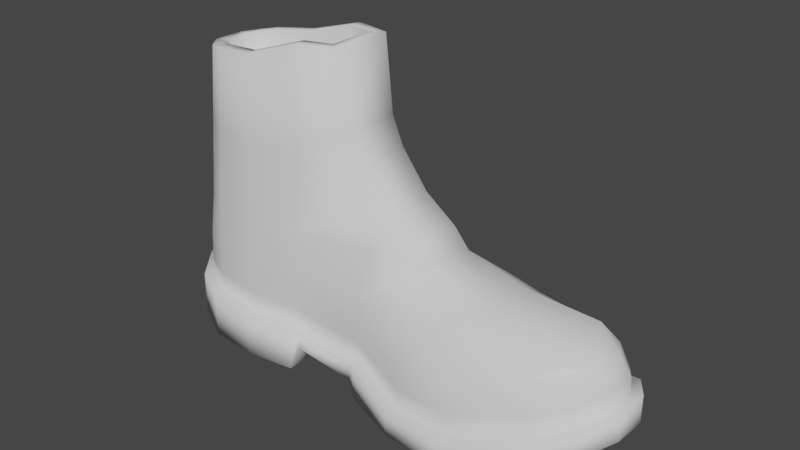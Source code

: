 # Source: timbs.blend  (saved by Blender 2.93.21; exported with 4.5.12 LTS)
import bpy
from mathutils import Matrix  # noqa: F401  (used for matrix-valued properties, if any)

bpy.ops.wm.read_factory_settings(use_empty=True)
scene = bpy.context.scene
scene.name = 'Scene'

# ---- collections
col_collection = bpy.data.collections.new('Collection'); scene.collection.children.link(col_collection)

# ---- world
world_world = bpy.data.worlds.new('World'); scene.world = world_world
world_world.use_nodes = True; world_world.node_tree.nodes.clear()
_N = world_world.node_tree.nodes; _L = world_world.node_tree.links
n0 = _N.new('ShaderNodeOutputWorld'); n0.name = 'World Output'; n0.location = (300, 300)
n1 = _N.new('ShaderNodeBackground'); n1.name = 'Background'; n1.location = (10, 300)
n1.inputs[0].default_value = (0.05088, 0.05088, 0.05088, 1.0)
_L.new(n1.outputs[0], n0.inputs[0])
n0.is_active_output = True
world_world.color = (0.05088, 0.05088, 0.05088)
world_world.use_sun_shadow = False
world_world.sun_shadow_jitter_overblur = 0.0

# ---- meshes
me_plane_001 = bpy.data.meshes.new('Plane.001')
me_plane_001.from_pydata([(-1.124, -0.9511, 0.3378), (-0.2286, -0.9391, 0.2303), (-1.217, 0.8671, 0.3378), (-0.2511, 0.8755, 0.2303), (-1.237, -1.02, 0.0), (-1.33, 0.7985, 0.0), (-1.93, -1.115, 0.0), (-2.029, 0.8116, 0.0), (-2.64, -1.068, 0.0), (-2.735, 0.7768, 0.0), (0.7045, -1.302, 0.0), (0.788, 1.047, 0.0), (1.607, -1.441, 0.06143), (1.697, 1.112, 0.06143), (2.617, -1.173, 0.3532), (2.687, 0.8204, 0.3532), (3.119, -0.8867, 0.5682), (3.169, 0.5228, 0.5682), (-3.052, -0.891, 0.1536), (-3.126, 0.5672, 0.1536), (-1.186, 0.261, 0.3378), (-1.155, -0.345, 0.3378), (-0.2361, -0.3342, 0.2303), (-0.2436, 0.2706, 0.2303), (-1.299, 0.1924, 0.0), (-1.268, -0.4137, 0.0), (-1.996, 0.1695, 0.0), (-1.963, -0.4727, 0.0), (-2.703, 0.162, 0.0), (-2.672, -0.4528, 0.0), (0.7323, -0.5193, 0.0), (0.7602, 0.2637, 0.0), (1.637, -0.5895, 0.06143), (1.667, 0.2615, 0.06143), (2.64, -0.5086, 0.3532), (2.664, 0.1559, 0.3532), (3.429, -0.4078, 0.7217), (3.446, 0.06205, 0.7217), (-3.456, 0.07652, 0.3225), (-3.431, -0.4095, 0.3225), (-0.1361, 0.8945, 0.0), (-0.1254, -0.9793, 0.0), (-0.1326, 0.2699, 0.0), (-0.129, -0.3547, 0.0), (-1.124, -0.9511, 0.5989), (-0.1341, -0.8059, 0.4908), (-1.23, 0.6742, 0.599), (-0.2511, 0.8755, 0.4912), (-1.237, -1.02, 0.5989), (-1.95, -0.9306, 2.021), (-1.93, -1.115, 0.645), (-2.027, 0.6532, 0.6453), (-2.64, -1.068, 0.7064), (-2.692, 0.6204, 0.7009), (0.7452, -1.148, 0.3812), (0.788, 1.047, 0.3839), (1.6, -1.279, 0.4553), (1.697, 1.112, 0.4607), (2.564, -1.024, 0.715), (2.687, 0.8204, 0.7371), (3.024, -0.7634, 0.9212), (3.069, 0.4026, 0.9232), (-2.954, -0.761, 0.7518), (-3.019, 0.4456, 0.7522), (-0.5572, -0.57, 3.478), (-0.544, 0.3421, 3.478), (-0.3751, 0.3421, 3.079), (-0.3883, -0.57, 3.079), (0.04172, -0.5267, 2.588), (0.05487, 0.2949, 2.588), (0.5156, 0.2949, 2.25), (0.5024, -0.5267, 2.25), (0.7168, -0.5514, 1.958), (0.7312, 0.3195, 1.958), (1.698, 0.2283, 1.789), (1.685, -0.461, 1.789), (2.714, -0.461, 1.743), (2.727, 0.2283, 1.743), (3.139, 0.01634, 1.546), (3.126, -0.3532, 1.546), (3.288, -0.3543, 1.053), (3.301, 0.01529, 1.053), (-3.297, 0.03152, 0.7927), (-3.277, -0.3508, 0.7927), (-0.174, 0.7277, 0.4912), (-0.1747, 0.5494, 2.021), (-1.23, -0.8303, 0.599), (-0.2286, -0.9391, 0.4908), (-2.62, -0.8469, 2.021), (-1.217, 0.8671, 0.599), (-1.237, -0.8188, 2.021), (-1.33, 0.7985, 0.599), (-1.936, -0.9557, 0.6446), (-2.029, 0.8116, 0.645), (-2.604, -0.9114, 0.7), (-2.735, 0.7768, 0.7064), (-0.1361, 0.8945, 0.4912), (-0.1254, -0.9793, 0.4908), (0.7045, -1.302, 0.3839), (1.682, 0.9526, 0.4562), (0.8064, 0.8893, 0.383), (1.607, -1.441, 0.4607), (2.63, 0.673, 0.7168), (2.617, -1.173, 0.7371), (3.446, 0.06205, 1.122), (3.169, 0.5228, 0.9675), (3.119, -0.8867, 0.9675), (-3.431, -0.4095, 0.8159), (-3.052, -0.891, 0.7678), (-3.126, 0.5672, 0.7678), (3.429, -0.4078, 1.122), (-3.456, 0.07652, 0.8159), (-1.237, -0.8476, 0.8588), (-0.1804, 0.7508, 0.7504), (-2.025, 0.6232, 2.021), (-1.942, -0.9763, 0.9044), (-2.61, -0.9308, 0.9598), (0.8, 0.8904, 0.6427), (1.675, 0.9536, 0.716), (2.624, 0.674, 0.9766), (-1.236, 0.6958, 0.859), (-0.1405, -0.8226, 0.7494), (-2.033, 0.6743, 0.9051), (-2.699, 0.6406, 0.9607), (0.7388, -1.147, 0.641), (1.593, -1.278, 0.7151), (2.558, -1.023, 0.9747), (-3.284, -0.3557, 1.052), (-3.303, 0.03653, 1.052), (3.295, 0.01634, 1.313), (3.282, -0.3532, 1.313), (-0.1462, -0.6149, 2.021), (3.063, 0.4036, 1.183), (3.017, -0.7624, 1.181), (-2.96, -0.7765, 1.012), (-3.025, 0.4613, 1.012), (-0.8494, -0.4092, 4.529), (-0.8405, 0.2044, 4.529), (-3.222, -0.3605, 1.436), (-3.242, 0.03978, 1.436), (-3.135, -0.3888, 2.031), (-3.155, 0.06172, 2.031), (-3.029, -0.3834, 3.097), (-3.048, 0.05803, 3.097), (-2.809, -0.3132, 4.168), (-2.823, 0.002405, 4.168), (-1.237, -0.8627, 1.442), (-0.1804, 0.7688, 1.442), (-2.689, 0.5531, 2.021), (-1.944, -0.9552, 1.442), (-2.614, -0.8758, 1.442), (0.7961, 0.7602, 1.442), (1.669, 0.7856, 1.442), (2.619, 0.553, 1.471), (-1.236, 0.7127, 1.442), (-0.1405, -0.8371, 1.442), (-2.031, 0.652, 1.442), (-2.695, 0.5846, 1.442), (0.7427, -1.017, 1.442), (1.599, -1.11, 1.442), (2.563, -0.902, 1.471), (-1.236, 0.684, 2.021), (2.947, 0.3299, 1.503), (2.907, -0.6887, 1.503), (-2.962, -0.7522, 1.442), (-3.023, 0.4355, 1.442), (-2.985, 0.3698, 2.019), (-2.937, -0.6924, 2.019), (-1.952, -0.8765, 3.101), (-2.566, -0.7879, 3.101), (-1.237, -0.7332, 3.101), (-2.023, 0.5705, 3.101), (-2.63, 0.4952, 3.101), (-1.236, 0.5962, 3.101), (-2.927, 0.3213, 3.1), (-2.882, -0.6422, 3.1), (-1.959, -0.6389, 4.28), (-2.514, -0.545, 4.211), (-1.271, -0.4748, 4.505), (-2.007, 0.3364, 4.283), (-2.562, 0.2532, 4.211), (-1.264, 0.3346, 4.509), (-2.715, 0.1566, 4.182), (-2.686, -0.4646, 4.182), (-0.6647, -0.57, 4.538), (-0.6515, 0.3421, 4.538), (-3.011, 0.05803, 4.149), (-2.992, -0.3834, 4.149), (-2.021, 0.5236, 4.283), (-2.627, 0.4327, 4.202), (-2.569, -0.7255, 4.202), (-1.955, -0.8296, 4.283), (-1.237, -0.6588, 4.511), (-1.236, 0.5218, 4.511), (-2.845, 0.2956, 4.167), (-2.803, -0.6165, 4.167), (-2.66, 0.1591, 3.835), (-2.631, -0.4621, 3.835), (-1.21, 0.3371, 4.162), (-1.216, -0.4723, 4.158), (-1.905, -0.6364, 3.933), (-1.952, 0.3389, 3.936), (-2.507, 0.2557, 3.864), (-2.459, -0.5425, 3.865), (-0.7947, -0.4067, 4.182), (-0.7859, 0.2069, 4.182), (-2.768, 0.004906, 3.821), (-2.754, -0.3107, 3.821)], [], [(20, 2, 3, 23), (20, 24, 5, 2), (24, 26, 7, 5), (26, 28, 9, 7), (43, 30, 10, 41), (30, 32, 12, 10), (32, 34, 14, 12), (34, 36, 16, 14), (28, 38, 19, 9), (8, 18, 39, 29), (29, 39, 38, 28), (15, 17, 37, 35), (35, 37, 36, 34), (13, 15, 35, 33), (33, 35, 34, 32), (11, 13, 33, 31), (31, 33, 32, 30), (40, 11, 31, 42), (42, 31, 30, 43), (6, 8, 29, 27), (27, 29, 28, 26), (4, 6, 27, 25), (25, 27, 26, 24), (0, 4, 25, 21), (21, 25, 24, 20), (0, 21, 22, 1), (21, 20, 23, 22), (23, 42, 43, 22), (3, 40, 42, 23), (22, 43, 41, 1), (76, 77, 74, 75), (79, 78, 77, 76), (78, 129, 132, 162), (78, 79, 130, 129), (84, 46, 120, 113), (82, 83, 127, 128), (154, 161, 85, 147), (61, 102, 119, 132), (86, 45, 121, 112), (63, 82, 128, 135), (51, 53, 123, 122), (81, 61, 132, 129), (80, 81, 129, 130), (94, 92, 115, 116), (56, 58, 126, 125), (60, 80, 130, 133), (46, 51, 122, 120), (102, 99, 118, 119), (53, 63, 135, 123), (92, 86, 112, 115), (54, 56, 125, 124), (62, 94, 116, 134), (156, 114, 161, 154), (157, 148, 114, 156), (99, 100, 117, 118), (83, 62, 134, 127), (155, 131, 90, 146), (100, 84, 113, 117), (45, 54, 124, 121), (58, 60, 133, 126), (3, 2, 89, 47), (10, 12, 101, 98), (8, 6, 50, 52), (18, 8, 52, 108), (7, 9, 95, 93), (9, 19, 109, 95), (4, 0, 44, 48), (15, 13, 57, 59), (2, 5, 91, 89), (12, 14, 103, 101), (40, 3, 47, 96), (11, 40, 96, 55), (16, 36, 110, 106), (37, 17, 105, 104), (41, 10, 98, 97), (1, 41, 97, 87), (36, 37, 104, 110), (6, 4, 48, 50), (17, 15, 59, 105), (0, 1, 87, 44), (19, 38, 111, 109), (5, 7, 93, 91), (14, 16, 106, 103), (13, 11, 55, 57), (38, 39, 107, 111), (39, 18, 108, 107), (45, 86, 44, 87), (46, 84, 47, 89), (86, 48, 44), (46, 89, 91), (86, 92, 50, 48), (51, 46, 91, 93), (92, 94, 52, 50), (53, 51, 93, 95), (84, 96, 47), (54, 45, 97, 98), (100, 99, 57, 55), (56, 54, 98, 101), (99, 102, 59, 57), (58, 56, 101, 103), (61, 81, 104, 105), (102, 61, 105, 59), (60, 58, 103, 106), (62, 83, 107, 108), (94, 62, 108, 52), (63, 53, 95, 109), (80, 60, 106, 110), (81, 80, 110, 104), (82, 63, 109, 111), (83, 82, 111, 107), (84, 100, 55, 96), (45, 87, 97), (75, 74, 73, 72), (72, 73, 70, 71), (71, 70, 69, 68), (68, 69, 66, 67), (67, 66, 65, 64), (64, 65, 185, 184), (138, 139, 128, 127), (163, 133, 130, 79), (139, 138, 140, 141), (174, 166, 141, 143), (142, 187, 186, 143), (115, 149, 150, 116), (123, 157, 156, 122), (121, 155, 146, 112), (119, 153, 162, 132), (120, 154, 147, 113), (133, 163, 160, 126), (124, 158, 155, 121), (113, 147, 151, 117), (146, 90, 49, 149), (117, 151, 152, 118), (149, 49, 88, 150), (116, 150, 164, 134), (125, 159, 158, 124), (112, 146, 149, 115), (135, 165, 157, 123), (118, 152, 153, 119), (122, 156, 154, 120), (126, 160, 159, 125), (77, 78, 162, 153), (79, 76, 160, 163), (74, 77, 153, 152), (76, 75, 159, 160), (135, 128, 139, 165), (127, 134, 164, 138), (73, 74, 152, 151), (75, 72, 158, 159), (155, 158, 72, 131), (147, 85, 73, 151), (166, 148, 157, 165), (88, 167, 164, 150), (175, 142, 140, 167), (141, 166, 165, 139), (140, 138, 164, 167), (70, 73, 85, 69), (71, 68, 131, 72), (90, 170, 168, 49), (166, 174, 172, 148), (114, 171, 173, 161), (88, 169, 175, 167), (49, 168, 169, 88), (148, 172, 171, 114), (141, 140, 142, 143), (161, 66, 69, 85), (68, 67, 90, 131), (65, 66, 161, 173), (67, 64, 170, 90), (170, 192, 191, 168), (172, 189, 188, 171), (169, 190, 195, 175), (171, 188, 193, 173), (168, 191, 190, 169), (174, 194, 189, 172), (174, 143, 186, 194), (175, 195, 187, 142), (185, 65, 173, 193), (64, 184, 192, 170), (136, 137, 205, 204), (137, 181, 198, 205), (177, 176, 200, 203), (180, 182, 196, 202), (144, 183, 197, 207), (137, 136, 184, 185), (144, 145, 186, 187), (180, 179, 188, 189), (176, 177, 190, 191), (178, 176, 191, 192), (179, 181, 193, 188), (182, 180, 189, 194), (177, 183, 195, 190), (145, 182, 194, 186), (183, 144, 187, 195), (181, 137, 185, 193), (136, 178, 192, 184), (207, 197, 196, 206), (204, 205, 198, 199), (200, 199, 198, 201), (201, 202, 203, 200), (196, 197, 203, 202), (183, 177, 203, 197), (176, 178, 199, 200), (178, 136, 204, 199), (145, 144, 207, 206), (182, 145, 206, 196), (181, 179, 201, 198), (179, 180, 202, 201)])
me_plane_001.polygons.foreach_set('use_smooth', [True] * 208)
_uv = me_plane_001.uv_layers.new(name='UVMap')
_uv.uv.foreach_set('vector', [0.0, 0.6667, 0.0, 1.0, 1.0, 1.0, 1.0, 0.6667, 0.0, 0.6667, 0.0, 0.6667, 0.0, 1.0, 0.0, 1.0, 0.0, 0.6667, 0.0, 0.6667, 0.0, 1.0, 0.0, 1.0, 0.0, 0.6667, 0.0, 0.6667, 0.0, 1.0, 0.0, 1.0, 1.0, 0.3333, 1.0, 0.3333, 1.0, 0.0, 1.0, 0.0, 1.0, 0.3333, 1.0, 0.3333, 1.0, 0.0, 1.0, 0.0, 1.0, 0.3333, 1.0, 0.3333, 1.0, 0.0, 1.0, 0.0, 1.0, 0.3333, 1.0, 0.3333, 1.0, 0.0, 1.0, 0.0, 0.0, 0.6667, 0.0, 0.6667, 0.0, 1.0, 0.0, 1.0, 0.0, 0.0, 0.0, 0.0, 0.0, 0.3333, 0.0, 0.3333, 0.0, 0.3333, 0.0, 0.3333, 0.0, 0.6667, 0.0, 0.6667, 1.0, 1.0, 1.0, 1.0, 1.0, 0.6667, 1.0, 0.6667, 1.0, 0.6667, 1.0, 0.6667, 1.0, 0.3333, 1.0, 0.3333, 1.0, 1.0, 1.0, 1.0, 1.0, 0.6667, 1.0, 0.6667, 1.0, 0.6667, 1.0, 0.6667, 1.0, 0.3333, 1.0, 0.3333, 1.0, 1.0, 1.0, 1.0, 1.0, 0.6667, 1.0, 0.6667, 1.0, 0.6667, 1.0, 0.6667, 1.0, 0.3333, 1.0, 0.3333, 1.0, 1.0, 1.0, 1.0, 1.0, 0.6667, 1.0, 0.6667, 1.0, 0.6667, 1.0, 0.6667, 1.0, 0.3333, 1.0, 0.3333, 0.0, 0.0, 0.0, 0.0, 0.0, 0.3333, 0.0, 0.3333, 0.0, 0.3333, 0.0, 0.3333, 0.0, 0.6667, 0.0, 0.6667, 0.0, 0.0, 0.0, 0.0, 0.0, 0.3333, 0.0, 0.3333, 0.0, 0.3333, 0.0, 0.3333, 0.0, 0.6667, 0.0, 0.6667, 0.0, 0.0, 0.0, 0.0, 0.0, 0.3333, 0.0, 0.3333, 0.0, 0.3333, 0.0, 0.3333, 0.0, 0.6667, 0.0, 0.6667, 0.0, 0.0, 0.0, 0.3333, 1.0, 0.3333, 1.0, 0.0, 0.0, 0.3333, 0.0, 0.6667, 1.0, 0.6667, 1.0, 0.3333, 1.0, 0.6667, 1.0, 0.6667, 1.0, 0.3333, 1.0, 0.3333, 1.0, 1.0, 1.0, 1.0, 1.0, 0.6667, 1.0, 0.6667, 1.0, 0.3333, 1.0, 0.3333, 1.0, 0.0, 1.0, 0.0, 1.0, 0.3791, 1.0, 0.6258, 1.0, 0.6258, 1.0, 0.3791, 1.0, 0.3791, 1.0, 0.6258, 1.0, 0.6258, 1.0, 0.3791, 0.0, 0.0, 0.0, 0.0, 0.0, 0.0, 0.0, 0.0, 1.0, 0.6258, 1.0, 0.3791, 1.0, 0.3791, 1.0, 0.6258, 1.0, 0.912, 0.0, 0.9011, 0.0, 0.9011, 1.0, 0.912, 0.0, 0.6267, 0.0, 0.3764, 0.0, 0.3764, 0.0, 0.6267, 0.0, 0.9011, 0.0, 0.9011, 1.0, 0.912, 1.0, 0.912, 1.0, 0.8739, 1.0, 0.9151, 1.0, 0.9151, 1.0, 0.8739, 0.0, 0.09886, 1.0, 0.09299, 1.0, 0.09299, 0.0, 0.09886, 0.0, 0.8801, 0.0, 0.6267, 0.0, 0.6267, 0.0, 0.8801, 0.0, 0.9179, 0.0, 0.9083, 0.0, 0.9083, 0.0, 0.9179, 1.0, 0.6258, 1.0, 0.8739, 1.0, 0.8739, 1.0, 0.6258, 1.0, 0.3791, 1.0, 0.6258, 1.0, 0.6258, 1.0, 0.3791, 0.0, 0.09191, 0.0, 0.08264, 0.0, 0.08264, 0.0, 0.09191, 1.0, 0.06428, 1.0, 0.08658, 1.0, 0.08658, 1.0, 0.06428, 1.0, 0.1234, 1.0, 0.3791, 1.0, 0.3791, 1.0, 0.1234, 0.0, 0.9124, 0.0, 0.9179, 0.0, 0.9179, 0.0, 0.9124, 1.0, 0.9151, 1.0, 0.9364, 1.0, 0.9364, 1.0, 0.9151, 0.0, 0.9083, 0.0, 0.8801, 0.0, 0.8801, 0.0, 0.9083, 0.0, 0.08264, 0.0, 0.08678, 0.0, 0.08678, 0.0, 0.08264, 1.0, 0.06739, 1.0, 0.06428, 1.0, 0.06428, 1.0, 0.06739, 0.0, 0.118, 0.0, 0.09191, 0.0, 0.09191, 0.0, 0.118, 0.0, 0.9179, 0.0, 0.9179, 0.0, 0.9124, 0.0, 0.9124, 0.0, 0.9083, 0.0, 0.9083, 0.0, 0.9179, 0.0, 0.9179, 1.0, 0.9364, 1.0, 0.9319, 1.0, 0.9319, 1.0, 0.9364, 0.0, 0.3764, 0.0, 0.118, 0.0, 0.118, 0.0, 0.3764, 1.0, 0.09299, 1.0, 0.09299, 0.0, 0.09886, 0.0, 0.09886, 1.0, 0.9319, 1.0, 0.9154, 1.0, 0.9154, 1.0, 0.9319, 1.0, 0.08937, 1.0, 0.06739, 1.0, 0.06739, 1.0, 0.08937, 1.0, 0.08658, 1.0, 0.1234, 1.0, 0.1234, 1.0, 0.08658, 1.0, 1.0, 0.0, 1.0, 0.0, 1.0, 1.0, 1.0, 1.0, 0.0, 1.0, 0.0, 1.0, 0.0, 1.0, 0.0, 0.0, 0.0, 0.0, 0.0, 0.0, 0.0, 0.0, 0.0, 0.0, 0.0, 0.0, 0.0, 0.0, 0.0, 0.0, 0.0, 0.0, 1.0, 0.0, 1.0, 0.0, 1.0, 0.0, 1.0, 0.0, 1.0, 0.0, 1.0, 0.0, 1.0, 0.0, 1.0, 0.0, 0.0, 0.0, 0.0, 0.0, 0.0, 0.0, 0.0, 1.0, 1.0, 1.0, 1.0, 1.0, 1.0, 1.0, 1.0, 0.0, 1.0, 0.0, 1.0, 0.0, 1.0, 0.0, 1.0, 1.0, 0.0, 1.0, 0.0, 1.0, 0.0, 1.0, 0.0, 1.0, 1.0, 1.0, 1.0, 1.0, 1.0, 1.0, 1.0, 1.0, 1.0, 1.0, 1.0, 1.0, 1.0, 1.0, 1.0, 1.0, 0.0, 1.0, 0.3333, 1.0, 0.3333, 1.0, 0.0, 1.0, 0.6667, 1.0, 1.0, 1.0, 1.0, 1.0, 0.6667, 1.0, 0.0, 1.0, 0.0, 1.0, 0.0, 1.0, 0.0, 1.0, 0.0, 1.0, 0.0, 1.0, 0.0, 1.0, 0.0, 1.0, 0.3333, 1.0, 0.6667, 1.0, 0.6667, 1.0, 0.3333, 0.0, 0.0, 0.0, 0.0, 0.0, 0.0, 0.0, 0.0, 1.0, 1.0, 1.0, 1.0, 1.0, 1.0, 1.0, 1.0, 0.0, 0.0, 1.0, 0.0, 1.0, 0.0, 0.0, 0.0, 0.0, 1.0, 0.0, 0.6667, 0.0, 0.6667, 0.0, 1.0, 0.0, 1.0, 0.0, 1.0, 0.0, 1.0, 0.0, 1.0, 1.0, 0.0, 1.0, 0.0, 1.0, 0.0, 1.0, 0.0, 1.0, 1.0, 1.0, 1.0, 1.0, 1.0, 1.0, 1.0, 0.0, 0.6667, 0.0, 0.3333, 0.0, 0.3333, 0.0, 0.6667, 0.0, 0.3333, 0.0, 0.0, 0.0, 0.0, 0.0, 0.3333, 1.0, 0.09299, 0.0, 0.09886, 0.0, 0.0, 1.0, 0.0, 0.0, 0.9011, 1.0, 0.912, 1.0, 1.0, 0.0, 1.0, 0.0, 0.08678, 0.0, 0.0, 0.0, 0.0, 0.0, 0.9011, 0.0, 1.0, 0.0, 1.0, 0.0, 0.08678, 0.0, 0.08264, 0.0, 0.0, 0.0, 0.0, 0.0, 0.9179, 0.0, 0.9124, 0.0, 1.0, 0.0, 1.0, 0.0, 0.08264, 0.0, 0.09191, 0.0, 0.0, 0.0, 0.0, 0.0, 0.9083, 0.0, 0.9179, 0.0, 1.0, 0.0, 1.0, 1.0, 0.9154, 1.0, 1.0, 1.0, 1.0, 1.0, 0.06739, 1.0, 0.08937, 1.0, 0.0, 1.0, 0.0, 1.0, 0.9319, 1.0, 0.9364, 1.0, 1.0, 1.0, 1.0, 1.0, 0.06428, 1.0, 0.06739, 1.0, 0.0, 1.0, 0.0, 1.0, 0.9364, 1.0, 0.9151, 1.0, 1.0, 1.0, 1.0, 1.0, 0.08658, 1.0, 0.06428, 1.0, 0.0, 1.0, 0.0, 1.0, 0.8739, 1.0, 0.6258, 1.0, 0.6667, 1.0, 1.0, 1.0, 0.9151, 1.0, 0.8739, 1.0, 1.0, 1.0, 1.0, 1.0, 0.1234, 1.0, 0.08658, 1.0, 0.0, 1.0, 0.0, 0.0, 0.118, 0.0, 0.3764, 0.0, 0.3333, 0.0, 0.0, 0.0, 0.09191, 0.0, 0.118, 0.0, 0.0, 0.0, 0.0, 0.0, 0.8801, 0.0, 0.9083, 0.0, 1.0, 0.0, 1.0, 1.0, 0.3791, 1.0, 0.1234, 1.0, 0.0, 1.0, 0.3333, 1.0, 0.6258, 1.0, 0.3791, 1.0, 0.3333, 1.0, 0.6667, 0.0, 0.6267, 0.0, 0.8801, 0.0, 1.0, 0.0, 0.6667, 0.0, 0.3764, 0.0, 0.6267, 0.0, 0.6667, 0.0, 0.3333, 1.0, 0.9154, 1.0, 0.9319, 1.0, 1.0, 1.0, 1.0, 1.0, 0.09299, 1.0, 0.0, 1.0, 0.0, 1.0, 0.3791, 1.0, 0.6258, 1.0, 0.6258, 1.0, 0.3791, 1.0, 0.3791, 1.0, 0.6258, 1.0, 0.6258, 1.0, 0.3791, 1.0, 0.3791, 1.0, 0.6258, 1.0, 0.6258, 1.0, 0.3791, 1.0, 0.3791, 1.0, 0.6258, 1.0, 0.6258, 1.0, 0.3791, 1.0, 0.3791, 1.0, 0.6258, 1.0, 0.6258, 1.0, 0.3791, 1.0, 0.3791, 1.0, 0.6258, 1.0, 0.6258, 1.0, 0.3791, 0.0, 0.3764, 0.0, 0.6267, 0.0, 0.6267, 0.0, 0.3764, 0.0, 0.0, 0.0, 0.0, 0.0, 0.0, 0.0, 0.0, 0.0, 0.6267, 0.0, 0.3764, 0.0, 0.3764, 0.0, 0.6267, 0.0, 0.0, 0.0, 0.0, 0.0, 0.6267, 0.0, 0.6267, 0.0, 0.3764, 0.0, 0.3764, 0.0, 0.6267, 0.0, 0.6267, 0.0, 0.08264, 0.0, 0.08264, 0.0, 0.09191, 0.0, 0.09191, 0.0, 0.9083, 0.0, 0.9083, 0.0, 0.9179, 0.0, 0.9179, 1.0, 0.09299, 1.0, 0.09299, 0.0, 0.09886, 0.0, 0.09886, 1.0, 0.9151, 1.0, 0.9151, 1.0, 0.8739, 1.0, 0.8739, 0.0, 0.9011, 0.0, 0.9011, 1.0, 0.912, 1.0, 0.912, 1.0, 0.1234, 1.0, 0.1234, 1.0, 0.08658, 1.0, 0.08658, 1.0, 0.06739, 1.0, 0.06739, 1.0, 0.08937, 1.0, 0.08937, 1.0, 0.9154, 1.0, 0.9154, 1.0, 0.9319, 1.0, 0.9319, 0.0, 0.08678, 0.0, 0.08678, 0.0, 0.08264, 0.0, 0.08264, 1.0, 0.9319, 1.0, 0.9319, 1.0, 0.9364, 1.0, 0.9364, 0.0, 0.08264, 0.0, 0.08264, 0.0, 0.09191, 0.0, 0.09191, 0.0, 0.09191, 0.0, 0.09191, 0.0, 0.118, 0.0, 0.118, 1.0, 0.06428, 1.0, 0.06428, 1.0, 0.06739, 1.0, 0.06739, 0.0, 0.08678, 0.0, 0.08678, 0.0, 0.08264, 0.0, 0.08264, 0.0, 0.8801, 0.0, 0.8801, 0.0, 0.9083, 0.0, 0.9083, 1.0, 0.9364, 1.0, 0.9364, 1.0, 0.9151, 1.0, 0.9151, 0.0, 0.9179, 0.0, 0.9179, 0.0, 0.9124, 0.0, 0.9124, 1.0, 0.08658, 1.0, 0.08658, 1.0, 0.06428, 1.0, 0.06428, 1.0, 0.6258, 0.0, 0.0, 1.0, 0.8739, 1.0, 0.9151, 0.0, 0.0, 1.0, 0.3791, 1.0, 0.08658, 0.0, 0.0, 1.0, 0.6258, 1.0, 0.6258, 1.0, 0.9151, 1.0, 0.9364, 1.0, 0.3791, 1.0, 0.3791, 1.0, 0.06428, 1.0, 0.08658, 0.0, 0.0, 0.0, 0.0, 0.0, 0.0, 0.0, 0.0, 0.0, 0.0, 0.0, 0.0, 0.0, 0.0, 0.0, 0.0, 1.0, 0.6258, 1.0, 0.6258, 1.0, 0.9364, 1.0, 0.9319, 1.0, 0.3791, 1.0, 0.3791, 1.0, 0.06739, 1.0, 0.06428, 1.0, 0.08937, 1.0, 0.06739, 1.0, 0.3791, 1.0, 0.09299, 1.0, 0.9154, 1.0, 0.912, 1.0, 0.6258, 1.0, 0.9319, 0.0, 0.0, 0.0, 0.9083, 0.0, 0.9083, 0.0, 0.8801, 0.0, 0.09191, 0.0, 0.0, 0.0, 0.118, 0.0, 0.09191, 0.0, 0.0, 0.0, 0.3764, 0.0, 0.3764, 0.0, 0.0, 0.0, 0.6267, 0.0, 0.0, 0.0, 0.8801, 0.0, 0.0, 0.0, 0.3764, 0.0, 0.0, 0.0, 0.118, 0.0, 0.0, 1.0, 0.6258, 1.0, 0.6258, 1.0, 0.912, 1.0, 0.6258, 1.0, 0.3791, 1.0, 0.3791, 1.0, 0.09299, 1.0, 0.3791, 0.0, 0.08678, 0.0, 0.08678, 0.0, 0.08264, 0.0, 0.08264, 0.0, 0.0, 0.0, 0.0, 0.0, 0.9083, 0.0, 0.9083, 0.0, 0.9179, 0.0, 0.9179, 0.0, 0.9124, 0.0, 0.9124, 0.0, 0.09191, 0.0, 0.09191, 0.0, 0.0, 0.0, 0.0, 0.0, 0.08264, 0.0, 0.08264, 0.0, 0.09191, 0.0, 0.09191, 0.0, 0.9083, 0.0, 0.9083, 0.0, 0.9179, 0.0, 0.9179, 0.0, 0.6267, 0.0, 0.3764, 0.0, 0.3764, 0.0, 0.6267, 0.0, 0.9011, 1.0, 0.6258, 1.0, 0.6258, 1.0, 0.912, 1.0, 0.3791, 1.0, 0.3791, 0.0, 0.09886, 1.0, 0.09299, 1.0, 0.6258, 1.0, 0.6258, 0.0, 0.9124, 0.0, 0.9124, 1.0, 0.3791, 1.0, 0.3791, 0.0, 0.08678, 0.0, 0.09886, 0.0, 0.08678, 0.0, 0.08678, 0.0, 0.08264, 0.0, 0.08264, 0.0, 0.9083, 0.0, 0.9083, 0.0, 0.9179, 0.0, 0.9179, 0.0, 0.09191, 0.0, 0.09191, 0.0, 0.0, 0.0, 0.0, 0.0, 0.9179, 0.0, 0.9179, 0.0, 0.9124, 0.0, 0.9124, 0.0, 0.08264, 0.0, 0.08264, 0.0, 0.09191, 0.0, 0.09191, 0.0, 0.0, 0.0, 0.0, 0.0, 0.9083, 0.0, 0.9083, 0.0, 0.0, 0.0, 0.6267, 0.0, 0.6267, 0.0, 0.0, 0.0, 0.0, 0.0, 0.0, 0.0, 0.3764, 0.0, 0.3764, 1.0, 0.6258, 1.0, 0.6258, 0.0, 0.9124, 0.0, 0.9124, 1.0, 0.3791, 1.0, 0.3791, 0.0, 0.08678, 0.0, 0.08678, 0.6744, 0.371, 0.6794, 0.6241, 0.6794, 0.6241, 0.6744, 0.371, 0.6794, 0.6241, -0.04818, 0.7845, -0.04818, 0.7845, 0.6794, 0.6241, 0.0, 0.3004, 0.0, 0.2, 0.0, 0.2, 0.0, 0.3004, 0.0, 0.9552, 0.0, -0.3974, 0.0, -0.3974, 0.0, 0.9552, 0.0, -0.01973, 0.0, -0.2998, 0.0, -0.2998, 0.0, -0.01973, 0.6794, 0.6241, 0.6744, 0.371, 1.0, 0.3791, 1.0, 0.6258, 0.0, -0.01973, 0.0, -0.02752, 0.0, 0.6267, 0.0, 0.3764, 0.0, 0.9552, 0.0, 0.8021, 0.0, 0.9179, 0.0, 0.9083, 0.0, 0.2, 0.0, 0.3004, 0.0, 0.09191, 0.0, 0.08264, -0.0602, 0.2086, 0.0, 0.2, 0.0, 0.08264, 0.0, 0.08678, 0.0, 0.8021, -0.04818, 0.7845, 0.0, 0.9124, 0.0, 0.9179, 0.0, -0.3974, 0.0, 0.9552, 0.0, 0.9083, 0.0, 0.0, 0.0, 0.3004, 0.0, -0.2998, 0.0, 0.0, 0.0, 0.09191, 0.0, -0.02752, 0.0, -0.3974, 0.0, 0.0, 0.0, 0.6267, 0.0, -0.2998, 0.0, -0.01973, 0.0, 0.3764, 0.0, 0.0, -0.04818, 0.7845, 0.6794, 0.6241, 1.0, 0.6258, 0.0, 0.9124, 0.6744, 0.371, -0.0602, 0.2086, 0.0, 0.08678, 1.0, 0.3791, 0.0, -0.01973, 0.0, -0.2998, 0.0, -0.3974, 0.0, -0.02752, 0.6744, 0.371, 0.6794, 0.6241, -0.04818, 0.7845, -0.0602, 0.2086, 0.0, 0.2, -0.0602, 0.2086, -0.04818, 0.7845, 0.0, 0.8021, 0.0, 0.8021, 0.0, 0.9552, 0.0, 0.3004, 0.0, 0.2, 0.0, -0.3974, 0.0, -0.2998, 0.0, 0.3004, 0.0, 0.9552, 0.0, -0.2998, 0.0, 0.3004, 0.0, 0.3004, 0.0, -0.2998, 0.0, 0.2, -0.0602, 0.2086, -0.0602, 0.2086, 0.0, 0.2, -0.0602, 0.2086, 0.6744, 0.371, 0.6744, 0.371, -0.0602, 0.2086, 0.0, -0.02752, 0.0, -0.01973, 0.0, -0.01973, 0.0, -0.02752, 0.0, -0.3974, 0.0, -0.02752, 0.0, -0.02752, 0.0, -0.3974, -0.04818, 0.7845, 0.0, 0.8021, 0.0, 0.8021, -0.04818, 0.7845, 0.0, 0.8021, 0.0, 0.9552, 0.0, 0.9552, 0.0, 0.8021])
me_plane_001.use_remesh_fix_poles = True
me_plane_001.use_remesh_preserve_attributes = False
me_plane_001.update()

# ---- objects
ob_plane = bpy.data.objects.new('Plane', me_plane_001)

# ---- transforms, parenting, visibility, modifiers, constraints
ob_plane.location = (0.0, 0.0, 0.0)

# ---- collection membership
col_collection.objects.link(ob_plane)

# ---- scene / render settings (as saved in the file)
scene.frame_start = 1; scene.frame_end = 250; scene.frame_set(87)
scene.render.engine = 'BLENDER_EEVEE_NEXT'
scene.cycles.use_denoising = False
scene.cycles.samples = 128
scene.cycles.sampling_pattern = 'TABULATED_SOBOL'
scene.cycles.use_adaptive_sampling = False
scene.cycles.use_light_tree = False
scene.view_settings.view_transform = 'Filmic'
bpy.context.view_layer.update()

# ---- added for rendering (the .blend has no active camera and no usable light): camera, sun
cam_auto = bpy.data.cameras.new('AutoCamera')
cam_auto.lens = 50.0
cam_auto.sensor_width = 36.0
cam_auto.clip_end = 1000.0
ob_auto_camera = bpy.data.objects.new('AutoCamera', cam_auto)
scene.collection.objects.link(ob_auto_camera)
ob_auto_camera.location = (7.99422, -9.76311, 8.6684)
ob_auto_camera.rotation_euler = (1.09748, -7.21219e-08, 0.694738)
scene.camera = ob_auto_camera
light_auto_sun = bpy.data.lights.new('AutoSun', 'SUN')
light_auto_sun.energy = 3.0
light_auto_sun.angle = 0.0523599
ob_auto_sun = bpy.data.objects.new('AutoSun', light_auto_sun)
scene.collection.objects.link(ob_auto_sun)
ob_auto_sun.rotation_euler = (0.872665, 0.174533, 0.523599)
bpy.context.view_layer.update()
